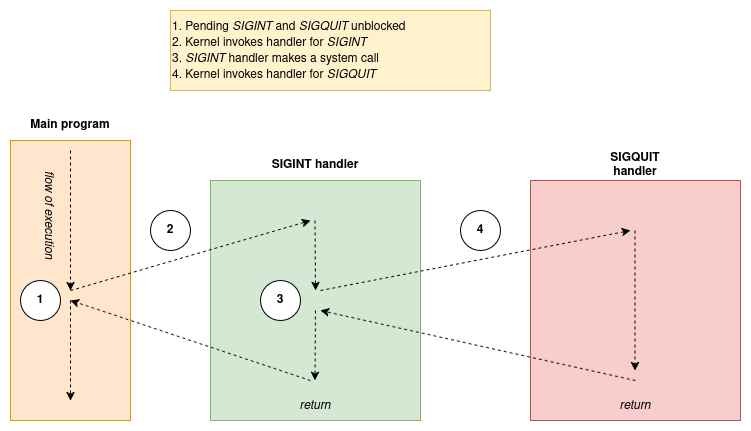

The diagram above was exported from draw.io. Its source (the exported page's mxGraphModel, read from the mxfile embedded in the PNG):
<mxGraphModel dx="1356" dy="763" grid="1" gridSize="10" guides="1" tooltips="1" connect="1" arrows="1" fold="1" page="1" pageScale="1" pageWidth="850" pageHeight="1100" math="0" shadow="0">
  <root>
    <mxCell id="0" />
    <mxCell id="1" parent="0" />
    <mxCell id="gI87Sr-gjYn_5p0bH6dP-7" value="" style="rounded=0;whiteSpace=wrap;html=1;fillColor=#d5e8d4;strokeColor=#82b366;" vertex="1" parent="1">
      <mxGeometry x="280" y="240" width="210" height="240" as="geometry" />
    </mxCell>
    <mxCell id="gI87Sr-gjYn_5p0bH6dP-1" value="" style="rounded=0;whiteSpace=wrap;html=1;fillColor=#ffe6cc;strokeColor=#d79b00;" vertex="1" parent="1">
      <mxGeometry x="80" y="200" width="120" height="280" as="geometry" />
    </mxCell>
    <mxCell id="gI87Sr-gjYn_5p0bH6dP-2" value="&lt;b&gt;Main program&lt;/b&gt;" style="text;html=1;align=center;verticalAlign=middle;whiteSpace=wrap;rounded=0;" vertex="1" parent="1">
      <mxGeometry x="95" y="170" width="90" height="30" as="geometry" />
    </mxCell>
    <mxCell id="gI87Sr-gjYn_5p0bH6dP-3" value="" style="endArrow=classic;html=1;rounded=0;entryX=0.5;entryY=0.536;entryDx=0;entryDy=0;entryPerimeter=0;dashed=1;" edge="1" parent="1" target="gI87Sr-gjYn_5p0bH6dP-1">
      <mxGeometry width="50" height="50" relative="1" as="geometry">
        <mxPoint x="140" y="210" as="sourcePoint" />
        <mxPoint x="450" y="370" as="targetPoint" />
      </mxGeometry>
    </mxCell>
    <mxCell id="gI87Sr-gjYn_5p0bH6dP-5" value="" style="endArrow=classic;html=1;rounded=0;entryX=0.5;entryY=0.571;entryDx=0;entryDy=0;entryPerimeter=0;dashed=1;" edge="1" parent="1" target="gI87Sr-gjYn_5p0bH6dP-1">
      <mxGeometry width="50" height="50" relative="1" as="geometry">
        <mxPoint x="380" y="440" as="sourcePoint" />
        <mxPoint x="450" y="370" as="targetPoint" />
      </mxGeometry>
    </mxCell>
    <mxCell id="gI87Sr-gjYn_5p0bH6dP-6" value="" style="endArrow=classic;html=1;rounded=0;exitX=0.5;exitY=0.571;exitDx=0;exitDy=0;exitPerimeter=0;entryX=0.5;entryY=0.929;entryDx=0;entryDy=0;entryPerimeter=0;dashed=1;" edge="1" parent="1" source="gI87Sr-gjYn_5p0bH6dP-1" target="gI87Sr-gjYn_5p0bH6dP-1">
      <mxGeometry width="50" height="50" relative="1" as="geometry">
        <mxPoint x="400" y="420" as="sourcePoint" />
        <mxPoint x="450" y="370" as="targetPoint" />
      </mxGeometry>
    </mxCell>
    <mxCell id="gI87Sr-gjYn_5p0bH6dP-4" value="" style="endArrow=classic;html=1;rounded=0;exitX=0.5;exitY=0.536;exitDx=0;exitDy=0;exitPerimeter=0;dashed=1;" edge="1" parent="1" source="gI87Sr-gjYn_5p0bH6dP-1">
      <mxGeometry width="50" height="50" relative="1" as="geometry">
        <mxPoint x="400" y="420" as="sourcePoint" />
        <mxPoint x="380" y="280" as="targetPoint" />
      </mxGeometry>
    </mxCell>
    <mxCell id="gI87Sr-gjYn_5p0bH6dP-9" value="&lt;b&gt;SIGINT handler&lt;/b&gt;" style="text;html=1;align=center;verticalAlign=middle;whiteSpace=wrap;rounded=0;" vertex="1" parent="1">
      <mxGeometry x="340" y="210" width="90" height="30" as="geometry" />
    </mxCell>
    <mxCell id="gI87Sr-gjYn_5p0bH6dP-10" value="" style="rounded=0;whiteSpace=wrap;html=1;fillColor=#f8cecc;strokeColor=#b85450;" vertex="1" parent="1">
      <mxGeometry x="600" y="240" width="210" height="240" as="geometry" />
    </mxCell>
    <mxCell id="gI87Sr-gjYn_5p0bH6dP-11" value="&lt;b&gt;SIGQUIT handler&lt;/b&gt;" style="text;html=1;align=center;verticalAlign=middle;whiteSpace=wrap;rounded=0;" vertex="1" parent="1">
      <mxGeometry x="660" y="210" width="90" height="30" as="geometry" />
    </mxCell>
    <mxCell id="gI87Sr-gjYn_5p0bH6dP-12" value="" style="endArrow=classic;html=1;rounded=0;entryX=0.5;entryY=0.536;entryDx=0;entryDy=0;entryPerimeter=0;dashed=1;" edge="1" parent="1">
      <mxGeometry width="50" height="50" relative="1" as="geometry">
        <mxPoint x="704.5" y="290" as="sourcePoint" />
        <mxPoint x="704.5" y="430" as="targetPoint" />
      </mxGeometry>
    </mxCell>
    <mxCell id="gI87Sr-gjYn_5p0bH6dP-14" value="" style="endArrow=classic;html=1;rounded=0;dashed=1;" edge="1" parent="1">
      <mxGeometry width="50" height="50" relative="1" as="geometry">
        <mxPoint x="384.5" y="280" as="sourcePoint" />
        <mxPoint x="385" y="350" as="targetPoint" />
      </mxGeometry>
    </mxCell>
    <mxCell id="gI87Sr-gjYn_5p0bH6dP-15" value="" style="endArrow=classic;html=1;rounded=0;entryX=0.5;entryY=0.929;entryDx=0;entryDy=0;entryPerimeter=0;dashed=1;" edge="1" parent="1">
      <mxGeometry width="50" height="50" relative="1" as="geometry">
        <mxPoint x="385" y="370" as="sourcePoint" />
        <mxPoint x="384.5" y="440" as="targetPoint" />
      </mxGeometry>
    </mxCell>
    <mxCell id="gI87Sr-gjYn_5p0bH6dP-16" value="" style="endArrow=classic;html=1;rounded=0;exitX=0.5;exitY=0.536;exitDx=0;exitDy=0;exitPerimeter=0;dashed=1;" edge="1" parent="1">
      <mxGeometry width="50" height="50" relative="1" as="geometry">
        <mxPoint x="390" y="350" as="sourcePoint" />
        <mxPoint x="700" y="290" as="targetPoint" />
      </mxGeometry>
    </mxCell>
    <mxCell id="gI87Sr-gjYn_5p0bH6dP-17" value="" style="endArrow=classic;html=1;rounded=0;entryX=0.5;entryY=0.571;entryDx=0;entryDy=0;entryPerimeter=0;dashed=1;" edge="1" parent="1">
      <mxGeometry width="50" height="50" relative="1" as="geometry">
        <mxPoint x="705" y="440" as="sourcePoint" />
        <mxPoint x="390" y="370" as="targetPoint" />
      </mxGeometry>
    </mxCell>
    <mxCell id="gI87Sr-gjYn_5p0bH6dP-18" value="1" style="ellipse;whiteSpace=wrap;html=1;aspect=fixed;fontStyle=1" vertex="1" parent="1">
      <mxGeometry x="90" y="340" width="40" height="40" as="geometry" />
    </mxCell>
    <mxCell id="gI87Sr-gjYn_5p0bH6dP-19" value="2" style="ellipse;whiteSpace=wrap;html=1;aspect=fixed;fontStyle=1" vertex="1" parent="1">
      <mxGeometry x="220" y="270" width="40" height="40" as="geometry" />
    </mxCell>
    <mxCell id="gI87Sr-gjYn_5p0bH6dP-20" value="3" style="ellipse;whiteSpace=wrap;html=1;aspect=fixed;fontStyle=1" vertex="1" parent="1">
      <mxGeometry x="330" y="340" width="40" height="40" as="geometry" />
    </mxCell>
    <mxCell id="gI87Sr-gjYn_5p0bH6dP-21" value="4" style="ellipse;whiteSpace=wrap;html=1;aspect=fixed;fontStyle=1" vertex="1" parent="1">
      <mxGeometry x="530" y="270" width="40" height="40" as="geometry" />
    </mxCell>
    <mxCell id="gI87Sr-gjYn_5p0bH6dP-22" value="&lt;i&gt;flow of execution&lt;/i&gt;" style="text;html=1;align=center;verticalAlign=middle;whiteSpace=wrap;rounded=0;rotation=90;" vertex="1" parent="1">
      <mxGeometry x="65" y="260" width="110" height="30" as="geometry" />
    </mxCell>
    <mxCell id="gI87Sr-gjYn_5p0bH6dP-23" value="&lt;i&gt;return&lt;/i&gt;" style="text;html=1;align=center;verticalAlign=middle;whiteSpace=wrap;rounded=0;" vertex="1" parent="1">
      <mxGeometry x="355" y="450" width="60" height="30" as="geometry" />
    </mxCell>
    <mxCell id="gI87Sr-gjYn_5p0bH6dP-24" value="&lt;i&gt;return&lt;/i&gt;" style="text;html=1;align=center;verticalAlign=middle;whiteSpace=wrap;rounded=0;" vertex="1" parent="1">
      <mxGeometry x="675" y="450" width="60" height="30" as="geometry" />
    </mxCell>
    <mxCell id="gI87Sr-gjYn_5p0bH6dP-25" value="&lt;div&gt;1. Pending &lt;i&gt;SIGINT&lt;/i&gt; and &lt;i&gt;SIGQUIT&lt;/i&gt; unblocked&lt;/div&gt;&lt;div&gt;2. Kernel invokes handler for &lt;i&gt;SIGINT&lt;/i&gt;&lt;/div&gt;&lt;div&gt;3. &lt;i&gt;SIGINT&lt;/i&gt; handler makes a system call&lt;/div&gt;&lt;div&gt;4. Kernel invokes handler for &lt;i&gt;SIGQUIT&lt;/i&gt;&lt;/div&gt;" style="rounded=0;whiteSpace=wrap;html=1;align=left;fillColor=#fff2cc;strokeColor=#d6b656;" vertex="1" parent="1">
      <mxGeometry x="240" y="70" width="320" height="80" as="geometry" />
    </mxCell>
  </root>
</mxGraphModel>